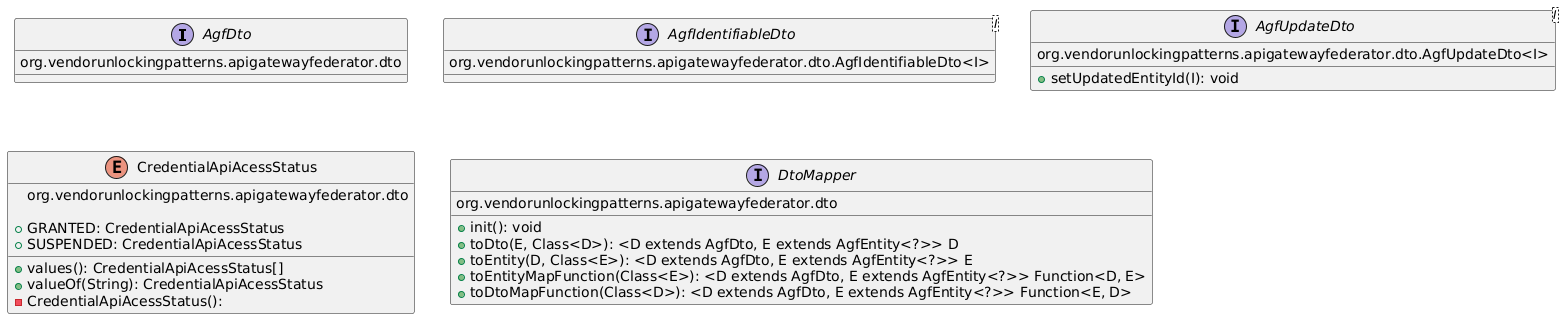

The diagram above was rendered by PlantUML. Its source (embedded in the PNG):
@startuml
interface AgfDto {
  org.vendorunlockingpatterns.apigatewayfederator.dto
 
}
interface AgfIdentifiableDto<I>{
  org.vendorunlockingpatterns.apigatewayfederator.dto.AgfIdentifiableDto<I> 
}
interface AgfUpdateDto<I>{
  org.vendorunlockingpatterns.apigatewayfederator.dto.AgfUpdateDto<I> 
  + setUpdatedEntityId(I): void
}
enum CredentialApiAcessStatus {
  org.vendorunlockingpatterns.apigatewayfederator.dto
 
  + GRANTED: CredentialApiAcessStatus
  + SUSPENDED: CredentialApiAcessStatus
 
  + values(): CredentialApiAcessStatus[]
  + valueOf(String): CredentialApiAcessStatus
  - CredentialApiAcessStatus(): 
}
interface DtoMapper {
  org.vendorunlockingpatterns.apigatewayfederator.dto
 
  + init(): void
  + toDto(E, Class<D>): <D extends AgfDto, E extends AgfEntity<?>> D
  + toEntity(D, Class<E>): <D extends AgfDto, E extends AgfEntity<?>> E
  + toEntityMapFunction(Class<E>): <D extends AgfDto, E extends AgfEntity<?>> Function<D, E>
  + toDtoMapFunction(Class<D>): <D extends AgfDto, E extends AgfEntity<?>> Function<E, D>
}

@enduml